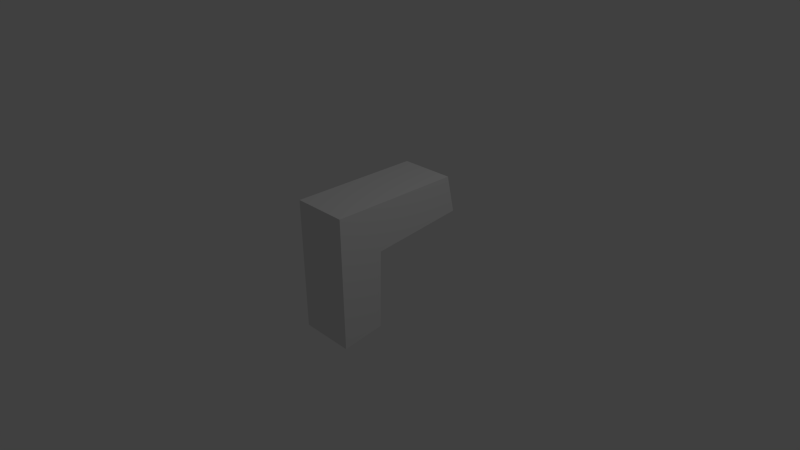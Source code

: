 # Source: machinegun.blend  (saved by Blender 2.59.1; exported with 4.5.12 LTS)
import bpy
from mathutils import Matrix  # noqa: F401  (used for matrix-valued properties, if any)

bpy.ops.wm.read_factory_settings(use_empty=True)
scene = bpy.context.scene
scene.name = 'Scene'

# ---- collections
col_collection_1 = bpy.data.collections.new('Collection 1'); scene.collection.children.link(col_collection_1)

# ---- materials (node trees are filled in below, after node groups)
mat_material = bpy.data.materials.new('Material')
mat_material.alpha_threshold = 0.0
mat_material.use_transparent_shadow = False
mat_material.roughness = 0.5
mat_material.line_color = (0.0, 0.0, 0.0, 1.0)

# ---- material node trees

# ---- world
world_world = bpy.data.worlds.new('World'); scene.world = world_world
world_world.color = (0.05088, 0.05088, 0.05088)
world_world.use_sun_shadow = False
world_world.sun_shadow_jitter_overblur = 0.0
world_world.cycles.sampling_method = 'MANUAL'
world_world.cycles.sample_map_resolution = 256

# ---- cameras
cam_camera = bpy.data.cameras.new('Camera')
cam_camera.clip_end = 100.0
cam_camera.lens = 35.0
cam_camera.ortho_scale = 7.314
cam_camera.dof.focus_distance = 0.0
cam_camera.dof.aperture_fstop = 128.0

# ---- lights
light_lamp = bpy.data.lights.new('Lamp', 'POINT')
light_lamp.transmission_factor = 0.0
light_lamp.cutoff_distance = 30.0
light_lamp.energy = 100.0
light_lamp.shadow_buffer_clip_start = 1.001
light_lamp.shadow_soft_size = 1.0
light_lamp.shadow_maximum_resolution = 0.006
light_lamp.use_absolute_resolution = True
light_lamp.cycles.use_multiple_importance_sampling = False

# ---- meshes
me_cube_001 = bpy.data.meshes.new('Cube.001')
me_cube_001.from_pydata([(0.4475, -0.3501, -0.9195), (0.4475, -1.0, -1.0), (-0.3995, -1.0, -1.0), (-0.3995, -0.3501, -0.9195), (0.4475, 1.0, 1.0), (0.4475, -1.0, 1.0), (-0.3995, -1.0, 1.0), (-0.3995, 1.0, 1.0), (0.4475, -1.0, 0.7584), (0.4475, 1.124, 0.4208), (-0.3995, -1.0, 0.7584), (-0.3995, 1.124, 0.4208), (0.4475, -1.0, -0.4579), (0.4475, -0.3133, 0.278), (-0.3995, -1.0, -0.4579), (-0.3995, -0.3133, 0.278)], [], [(13, 0, 3), (13, 3, 15), (9, 13, 15), (9, 15, 11), (14, 10, 15), (10, 11, 15), (2, 14, 3), (14, 15, 3), (12, 8, 14), (8, 10, 14), (1, 12, 2), (12, 14, 2), (13, 9, 8), (13, 8, 12), (0, 13, 12), (0, 12, 1), (4, 9, 11), (4, 11, 7), (10, 6, 11), (6, 7, 11), (8, 5, 10), (5, 6, 10), (9, 4, 5), (9, 5, 8), (4, 7, 6), (4, 6, 5), (0, 1, 3), (1, 2, 3)])
_uv = me_cube_001.uv_layers.new(name='UVTex')
_uv.uv.foreach_set('vector', [0.1971, 0.4954, 0.198, 0.7722, 0.0008492, 0.7728, 0.1971, 0.4954, 0.0008492, 0.7728, 0.0, 0.496, 0.2673, 0.8316, 0.2683, 0.4954, 0.4654, 0.496, 0.2673, 0.8316, 0.4654, 0.496, 0.4644, 0.8322, 0.1262, 0.000387, 0.4092, 0.001255, 0.2969, 0.1607, 0.4092, 0.001255, 0.3291, 0.4954, 0.2969, 0.1607, 0.0, 0.0, 0.1262, 0.000387, 0.01828, 0.1513, 0.1262, 0.000387, 0.2969, 0.1607, 0.01828, 0.1513, 0.4665, 0.8353, 0.4656, 0.5522, 0.6636, 0.8347, 0.4656, 0.5522, 0.6627, 0.5516, 0.6636, 0.8347, 0.4669, 0.9614, 0.4665, 0.8353, 0.664, 0.9608, 0.4665, 0.8353, 0.6636, 0.8347, 0.664, 0.9608, 0.634, 0.1607, 0.6018, 0.4954, 0.5217, 0.001255, 0.634, 0.1607, 0.5217, 0.001255, 0.8047, 0.0003869, 0.9126, 0.1513, 0.634, 0.1607, 0.8047, 0.0003869, 0.9126, 0.1513, 0.8047, 0.0003869, 0.9309, 0.0, 0.8625, 0.4958, 0.9994, 0.4954, 1.0, 0.6925, 0.8625, 0.4958, 1.0, 0.6925, 0.8632, 0.6929, 0.4092, 0.001255, 0.4654, 0.001428, 0.3291, 0.4954, 0.4654, 0.001428, 0.464, 0.4669, 0.3291, 0.4954, 0.4656, 0.5522, 0.4654, 0.496, 0.6627, 0.5516, 0.4654, 0.496, 0.6626, 0.4954, 0.6627, 0.5516, 0.6018, 0.4954, 0.4669, 0.4669, 0.4654, 0.001428, 0.6018, 0.4954, 0.4654, 0.001428, 0.5217, 0.001255, 0.6654, 0.4954, 0.8625, 0.496, 0.8611, 0.9614, 0.6654, 0.4954, 0.8611, 0.9614, 0.664, 0.9608, 0.04497, 0.7732, 0.1974, 0.7728, 0.04557, 0.9704, 0.1974, 0.7728, 0.198, 0.9699, 0.04557, 0.9704])
_ca = me_cube_001.color_attributes.new('Col', 'BYTE_COLOR', 'CORNER')
_ca.data.foreach_set('color', [1.0, 1.0, 1.0, 1.0, 1.0, 1.0, 1.0, 1.0, 1.0, 1.0, 1.0, 1.0, 1.0, 1.0, 1.0, 1.0, 1.0, 1.0, 1.0, 1.0, 1.0, 1.0, 1.0, 1.0, 1.0, 1.0, 1.0, 1.0, 1.0, 1.0, 1.0, 1.0, 1.0, 1.0, 1.0, 1.0, 1.0, 1.0, 1.0, 1.0, 1.0, 1.0, 1.0, 1.0, 1.0, 1.0, 1.0, 1.0, 1.0, 1.0, 1.0, 1.0, 1.0, 1.0, 1.0, 1.0, 1.0, 1.0, 1.0, 1.0, 1.0, 1.0, 1.0, 1.0, 1.0, 1.0, 1.0, 1.0, 1.0, 1.0, 1.0, 1.0, 1.0, 1.0, 1.0, 1.0, 1.0, 1.0, 1.0, 1.0, 1.0, 1.0, 1.0, 1.0, 1.0, 1.0, 1.0, 1.0, 1.0, 1.0, 1.0, 1.0, 1.0, 1.0, 1.0, 1.0, 1.0, 1.0, 1.0, 1.0, 1.0, 1.0, 1.0, 1.0, 1.0, 1.0, 1.0, 1.0, 1.0, 1.0, 1.0, 1.0, 1.0, 1.0, 1.0, 1.0, 1.0, 1.0, 1.0, 1.0, 1.0, 1.0, 1.0, 1.0, 1.0, 1.0, 1.0, 1.0, 1.0, 1.0, 1.0, 1.0, 1.0, 1.0, 1.0, 1.0, 1.0, 1.0, 1.0, 1.0, 1.0, 1.0, 1.0, 1.0, 1.0, 1.0, 1.0, 1.0, 1.0, 1.0, 1.0, 1.0, 1.0, 1.0, 1.0, 1.0, 1.0, 1.0, 1.0, 1.0, 1.0, 1.0, 1.0, 1.0, 1.0, 1.0, 1.0, 1.0, 1.0, 1.0, 1.0, 1.0, 1.0, 1.0, 1.0, 1.0, 1.0, 1.0, 1.0, 1.0, 1.0, 1.0, 1.0, 1.0, 1.0, 1.0, 1.0, 1.0, 1.0, 1.0, 1.0, 1.0, 1.0, 1.0, 1.0, 1.0, 1.0, 1.0, 1.0, 1.0, 1.0, 1.0, 1.0, 1.0, 1.0, 1.0, 1.0, 1.0, 1.0, 1.0, 1.0, 1.0, 1.0, 1.0, 1.0, 1.0, 1.0, 1.0, 1.0, 1.0, 1.0, 1.0, 1.0, 1.0, 1.0, 1.0, 1.0, 1.0, 1.0, 1.0, 1.0, 1.0, 1.0, 1.0, 1.0, 1.0, 1.0, 1.0, 1.0, 1.0, 1.0, 1.0, 1.0, 1.0, 1.0, 1.0, 1.0, 1.0, 1.0, 1.0, 1.0, 1.0, 1.0, 1.0, 1.0, 1.0, 1.0, 1.0, 1.0, 1.0, 1.0, 1.0, 1.0, 1.0, 1.0, 1.0, 1.0, 1.0, 1.0, 1.0, 1.0, 1.0, 1.0, 1.0, 1.0, 1.0, 1.0, 1.0, 1.0, 1.0, 1.0, 1.0, 1.0, 1.0, 1.0, 1.0, 1.0, 1.0, 1.0, 1.0, 1.0, 1.0, 1.0, 1.0, 1.0, 1.0, 1.0, 1.0, 1.0, 1.0, 1.0, 1.0, 1.0, 1.0, 1.0, 1.0, 1.0, 1.0, 1.0, 1.0, 1.0, 1.0, 1.0, 1.0, 1.0, 1.0, 1.0, 1.0, 1.0, 1.0, 1.0, 1.0, 1.0, 1.0, 1.0, 1.0, 1.0, 1.0, 1.0, 1.0, 1.0, 1.0, 1.0, 1.0, 1.0, 1.0])
me_cube_001.materials.append(mat_material)
me_cube_001.use_remesh_preserve_volume = False
me_cube_001.use_remesh_preserve_attributes = False
me_cube_001.use_mirror_vertex_groups = False
me_cube_001.update()

# ---- objects
ob_cube = bpy.data.objects.new('Cube', me_cube_001)
ob_lamp = bpy.data.objects.new('Lamp', light_lamp)
ob_camera = bpy.data.objects.new('Camera', cam_camera)

# ---- transforms, parenting, visibility, modifiers, constraints
ob_cube.location = (0.0, 0.0, 0.0)
ob_cube.lineart.crease_threshold = 0.0
ob_lamp.location = (4.076, 1.005, 5.904)
ob_lamp.rotation_euler = (0.6503, 0.05522, 1.866)
ob_lamp.lock_rotations_4d = False
ob_lamp.empty_display_type = 'ARROWS'
ob_lamp.color = (0.0, 0.0, 0.0, 0.0)
ob_lamp.lineart.crease_threshold = 0.0
ob_camera.location = (7.481, -6.508, 5.344)
ob_camera.rotation_euler = (1.109, 0.01082, 0.8149)
ob_camera.lock_rotations_4d = False
ob_camera.empty_display_type = 'ARROWS'
ob_camera.color = (0.0, 0.0, 0.0, 0.0)
ob_camera.display_type = 'WIRE'
ob_camera.lineart.crease_threshold = 0.0

# ---- collection membership
col_collection_1.objects.link(ob_cube)
col_collection_1.objects.link(ob_lamp)
col_collection_1.objects.link(ob_camera)

# ---- scene / render settings (as saved in the file)
scene.camera = ob_camera
scene.frame_start = 1; scene.frame_end = 250; scene.frame_set(1)
scene.render.engine = 'BLENDER_EEVEE_NEXT'
scene.render.image_settings.color_mode = 'RGB'
scene.render.image_settings.compression = 90
scene.render.resolution_percentage = 50
scene.render.dither_intensity = 0.0
scene.render.bake_margin = 2
scene.render.bake_bias = 0.0
scene.cycles.use_denoising = False
scene.cycles.samples = 10
scene.cycles.sampling_pattern = 'TABULATED_SOBOL'
scene.cycles.light_sampling_threshold = 0.0
scene.cycles.use_adaptive_sampling = False
scene.cycles.use_light_tree = False
scene.cycles.blur_glossy = 0.0
scene.cycles.volume_bounces = 1
scene.cycles.pixel_filter_type = 'GAUSSIAN'
scene.cycles.sample_clamp_indirect = 0.0
scene.view_settings.view_transform = 'Standard'
bpy.context.view_layer.update()

